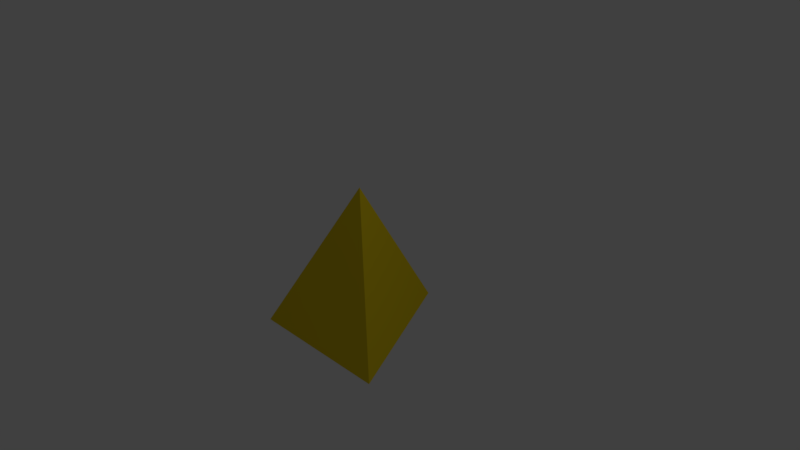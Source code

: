 # Source: Pyramid_Explosion_Object.blend  (saved by Blender 2.78.0; exported with 4.5.12 LTS)
import bpy
from mathutils import Matrix  # noqa: F401  (used for matrix-valued properties, if any)

bpy.ops.wm.read_factory_settings(use_empty=True)
scene = bpy.context.scene
scene.name = 'Scene'

# ---- collections
col_collection_1 = bpy.data.collections.new('Collection 1'); scene.collection.children.link(col_collection_1)

# ---- materials (node trees are filled in below, after node groups)
mat_pyramid_explosion_object = bpy.data.materials.new('Pyramid Explosion Object')
mat_pyramid_explosion_object.alpha_threshold = 0.0
mat_pyramid_explosion_object.use_transparent_shadow = False
mat_pyramid_explosion_object.diffuse_color = (0.8, 0.6, 0.01, 1.0)
mat_pyramid_explosion_object.roughness = 0.5
mat_pyramid_explosion_object.line_color = (0.0, 0.0, 0.0, 1.0)

# ---- material node trees

# ---- world
world_world = bpy.data.worlds.new('World'); scene.world = world_world
world_world.color = (0.05088, 0.05088, 0.05088)
world_world.use_sun_shadow = False
world_world.sun_shadow_jitter_overblur = 0.0
world_world.cycles.sampling_method = 'MANUAL'

# ---- cameras
cam_camera = bpy.data.cameras.new('Camera')
cam_camera.clip_end = 100.0
cam_camera.lens = 35.0
cam_camera.sensor_width = 32.0
cam_camera.sensor_height = 18.0
cam_camera.ortho_scale = 7.314
cam_camera.dof.focus_distance = 0.0
cam_camera.dof.aperture_fstop = 128.0

# ---- lights
light_lamp = bpy.data.lights.new('Lamp', 'POINT')
light_lamp.transmission_factor = 0.0
light_lamp.cutoff_distance = 30.0
light_lamp.energy = 100.0
light_lamp.shadow_buffer_clip_start = 1.001
light_lamp.shadow_soft_size = 0.1
light_lamp.shadow_maximum_resolution = 0.006
light_lamp.use_absolute_resolution = True

# ---- meshes
me_cube = bpy.data.meshes.new('Cube')
me_cube.from_pydata([(1.788e-07, -1.0, -1.0), (1.0, -1.0, 1.0), (-1.0, -1.0, 1.0), (-5.066e-07, 1.0, 0.2)], [], [(0, 1, 2), (0, 3, 1), (1, 3, 2), (2, 3, 0)])
me_cube.materials.append(mat_pyramid_explosion_object)
me_cube.use_remesh_preserve_volume = False
me_cube.use_remesh_preserve_attributes = False
me_cube.use_mirror_vertex_groups = False
me_cube.update()

# ---- objects
ob_pyramid_explosion_object = bpy.data.objects.new('Pyramid Explosion Object', me_cube)
ob_lamp = bpy.data.objects.new('Lamp', light_lamp)
ob_camera = bpy.data.objects.new('Camera', cam_camera)

# ---- transforms, parenting, visibility, modifiers, constraints
ob_pyramid_explosion_object.location = (0.0, 0.0, 0.0)
ob_pyramid_explosion_object.rotation_euler = (1.571, -0.0, 0.0)
ob_pyramid_explosion_object.lock_rotations_4d = False
ob_pyramid_explosion_object.empty_display_type = 'ARROWS'
ob_pyramid_explosion_object.lineart.crease_threshold = 0.0
ob_lamp.location = (4.076, 1.005, 5.904)
ob_lamp.rotation_euler = (0.6503, 0.05522, 1.866)
ob_lamp.lock_rotations_4d = False
ob_lamp.empty_display_type = 'ARROWS'
ob_lamp.color = (0.0, 0.0, 0.0, 0.0)
ob_lamp.lineart.crease_threshold = 0.0
ob_camera.location = (7.481, -6.508, 5.344)
ob_camera.rotation_euler = (1.109, 0.01082, 0.8149)
ob_camera.lock_rotations_4d = False
ob_camera.empty_display_type = 'ARROWS'
ob_camera.color = (0.0, 0.0, 0.0, 0.0)
ob_camera.display_type = 'WIRE'
ob_camera.lineart.crease_threshold = 0.0

# ---- collection membership
col_collection_1.objects.link(ob_pyramid_explosion_object)
col_collection_1.objects.link(ob_lamp)
col_collection_1.objects.link(ob_camera)

# ---- scene / render settings (as saved in the file)
scene.camera = ob_camera
scene.frame_start = 1; scene.frame_end = 250; scene.frame_set(1)
scene.render.engine = 'BLENDER_EEVEE_NEXT'
scene.render.resolution_percentage = 50
scene.render.dither_intensity = 0.0
scene.cycles.use_denoising = False
scene.cycles.samples = 128
scene.cycles.sampling_pattern = 'TABULATED_SOBOL'
scene.cycles.light_sampling_threshold = 0.0
scene.cycles.use_adaptive_sampling = False
scene.cycles.use_light_tree = False
scene.cycles.blur_glossy = 0.0
scene.cycles.sample_clamp_indirect = 0.0
scene.view_settings.view_transform = 'Standard'
bpy.context.view_layer.update()

